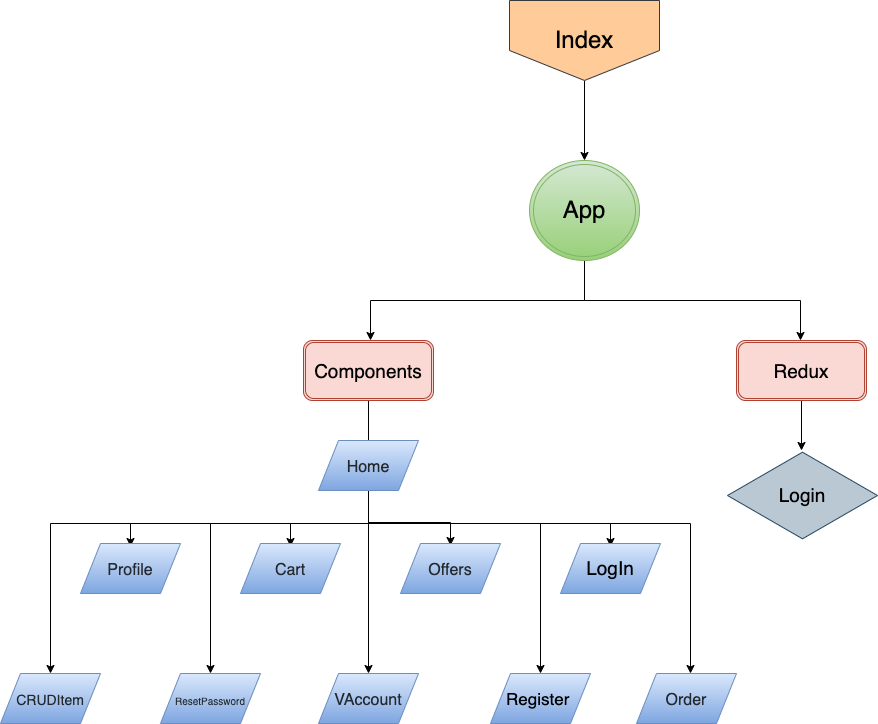

The diagram above was exported from draw.io. Its source (the exported page's mxGraphModel, read from the mxfile embedded in the PNG):
<mxGraphModel dx="1773" dy="614" grid="1" gridSize="10" guides="1" tooltips="1" connect="1" arrows="1" fold="1" page="1" pageScale="1" pageWidth="827" pageHeight="1169" math="0" shadow="0">
  <root>
    <mxCell id="0" />
    <mxCell id="1" parent="0" />
    <mxCell id="7WS3jEVbueauV-Y9R9cJ-2" style="edgeStyle=orthogonalEdgeStyle;rounded=0;orthogonalLoop=1;jettySize=auto;html=1;exitX=0.5;exitY=1;exitDx=0;exitDy=0;fontSize=24;" edge="1" parent="1" source="7WS3jEVbueauV-Y9R9cJ-1">
      <mxGeometry relative="1" as="geometry">
        <mxPoint x="414" y="190" as="targetPoint" />
      </mxGeometry>
    </mxCell>
    <mxCell id="7WS3jEVbueauV-Y9R9cJ-1" value="&lt;font style=&quot;font-size: 24px&quot;&gt;Index&lt;/font&gt;" style="shape=offPageConnector;whiteSpace=wrap;html=1;fillColor=#ffcc99;strokeColor=#36393d;" vertex="1" parent="1">
      <mxGeometry x="339" y="30" width="150" height="80" as="geometry" />
    </mxCell>
    <mxCell id="7WS3jEVbueauV-Y9R9cJ-4" style="edgeStyle=orthogonalEdgeStyle;rounded=0;orthogonalLoop=1;jettySize=auto;html=1;exitX=0.5;exitY=1;exitDx=0;exitDy=0;fontSize=24;" edge="1" parent="1" source="7WS3jEVbueauV-Y9R9cJ-3">
      <mxGeometry relative="1" as="geometry">
        <mxPoint x="200" y="370" as="targetPoint" />
      </mxGeometry>
    </mxCell>
    <mxCell id="7WS3jEVbueauV-Y9R9cJ-5" style="edgeStyle=orthogonalEdgeStyle;rounded=0;orthogonalLoop=1;jettySize=auto;html=1;exitX=0.5;exitY=1;exitDx=0;exitDy=0;fontSize=24;" edge="1" parent="1" source="7WS3jEVbueauV-Y9R9cJ-3">
      <mxGeometry relative="1" as="geometry">
        <mxPoint x="630" y="370" as="targetPoint" />
      </mxGeometry>
    </mxCell>
    <mxCell id="7WS3jEVbueauV-Y9R9cJ-3" value="App" style="ellipse;shape=doubleEllipse;whiteSpace=wrap;html=1;fontSize=24;fillColor=#d5e8d4;gradientColor=#97d077;strokeColor=#82b366;" vertex="1" parent="1">
      <mxGeometry x="359" y="190" width="110" height="100" as="geometry" />
    </mxCell>
    <mxCell id="7WS3jEVbueauV-Y9R9cJ-10" style="edgeStyle=orthogonalEdgeStyle;rounded=0;orthogonalLoop=1;jettySize=auto;html=1;exitX=0.5;exitY=1;exitDx=0;exitDy=0;fontSize=19;" edge="1" parent="1">
      <mxGeometry relative="1" as="geometry">
        <mxPoint x="440" y="576" as="targetPoint" />
        <mxPoint x="198" y="433" as="sourcePoint" />
        <Array as="points">
          <mxPoint x="198" y="553" />
          <mxPoint x="440" y="553" />
        </Array>
      </mxGeometry>
    </mxCell>
    <mxCell id="7WS3jEVbueauV-Y9R9cJ-11" style="edgeStyle=orthogonalEdgeStyle;rounded=0;orthogonalLoop=1;jettySize=auto;html=1;exitX=0.5;exitY=1;exitDx=0;exitDy=0;fontSize=19;" edge="1" parent="1" source="7WS3jEVbueauV-Y9R9cJ-6">
      <mxGeometry relative="1" as="geometry">
        <mxPoint x="370" y="703" as="targetPoint" />
        <Array as="points">
          <mxPoint x="198" y="553" />
          <mxPoint x="370" y="553" />
        </Array>
      </mxGeometry>
    </mxCell>
    <mxCell id="7WS3jEVbueauV-Y9R9cJ-12" style="edgeStyle=orthogonalEdgeStyle;rounded=0;orthogonalLoop=1;jettySize=auto;html=1;exitX=0.5;exitY=1;exitDx=0;exitDy=0;fontSize=19;" edge="1" parent="1">
      <mxGeometry relative="1" as="geometry">
        <mxPoint x="280" y="575" as="targetPoint" />
        <mxPoint x="198" y="432" as="sourcePoint" />
        <Array as="points">
          <mxPoint x="198" y="552" />
          <mxPoint x="280" y="552" />
        </Array>
      </mxGeometry>
    </mxCell>
    <mxCell id="7WS3jEVbueauV-Y9R9cJ-13" style="edgeStyle=orthogonalEdgeStyle;rounded=0;orthogonalLoop=1;jettySize=auto;html=1;exitX=0.5;exitY=1;exitDx=0;exitDy=0;fontSize=19;" edge="1" parent="1" source="7WS3jEVbueauV-Y9R9cJ-6">
      <mxGeometry relative="1" as="geometry">
        <mxPoint x="198" y="703" as="targetPoint" />
      </mxGeometry>
    </mxCell>
    <mxCell id="7WS3jEVbueauV-Y9R9cJ-21" style="edgeStyle=orthogonalEdgeStyle;rounded=0;orthogonalLoop=1;jettySize=auto;html=1;exitX=0.5;exitY=1;exitDx=0;exitDy=0;fontSize=17;" edge="1" parent="1">
      <mxGeometry relative="1" as="geometry">
        <mxPoint x="120" y="576" as="targetPoint" />
        <mxPoint x="198" y="433" as="sourcePoint" />
        <Array as="points">
          <mxPoint x="198" y="553" />
          <mxPoint x="120" y="553" />
        </Array>
      </mxGeometry>
    </mxCell>
    <mxCell id="7WS3jEVbueauV-Y9R9cJ-23" style="edgeStyle=orthogonalEdgeStyle;rounded=0;orthogonalLoop=1;jettySize=auto;html=1;exitX=0.5;exitY=1;exitDx=0;exitDy=0;fontSize=17;entryX=0.5;entryY=0;entryDx=0;entryDy=0;" edge="1" parent="1" source="7WS3jEVbueauV-Y9R9cJ-6" target="7WS3jEVbueauV-Y9R9cJ-24">
      <mxGeometry relative="1" as="geometry">
        <mxPoint x="-10" y="643" as="targetPoint" />
        <Array as="points">
          <mxPoint x="198" y="553" />
          <mxPoint x="40" y="553" />
        </Array>
      </mxGeometry>
    </mxCell>
    <mxCell id="7WS3jEVbueauV-Y9R9cJ-25" style="edgeStyle=orthogonalEdgeStyle;rounded=0;orthogonalLoop=1;jettySize=auto;html=1;exitX=0.5;exitY=1;exitDx=0;exitDy=0;fontSize=10;" edge="1" parent="1" source="7WS3jEVbueauV-Y9R9cJ-6">
      <mxGeometry relative="1" as="geometry">
        <mxPoint x="520" y="703" as="targetPoint" />
        <Array as="points">
          <mxPoint x="198" y="553" />
          <mxPoint x="520" y="553" />
        </Array>
      </mxGeometry>
    </mxCell>
    <mxCell id="7WS3jEVbueauV-Y9R9cJ-27" style="edgeStyle=orthogonalEdgeStyle;rounded=0;orthogonalLoop=1;jettySize=auto;html=1;exitX=0.5;exitY=1;exitDx=0;exitDy=0;fontSize=10;" edge="1" parent="1">
      <mxGeometry relative="1" as="geometry">
        <mxPoint x="-40" y="576" as="targetPoint" />
        <mxPoint x="198" y="433" as="sourcePoint" />
        <Array as="points">
          <mxPoint x="198" y="553" />
          <mxPoint x="-40" y="553" />
        </Array>
      </mxGeometry>
    </mxCell>
    <mxCell id="7WS3jEVbueauV-Y9R9cJ-29" style="edgeStyle=orthogonalEdgeStyle;rounded=0;orthogonalLoop=1;jettySize=auto;html=1;exitX=0.5;exitY=1;exitDx=0;exitDy=0;fontSize=10;" edge="1" parent="1" source="7WS3jEVbueauV-Y9R9cJ-6">
      <mxGeometry relative="1" as="geometry">
        <mxPoint x="-120" y="703" as="targetPoint" />
        <Array as="points">
          <mxPoint x="198" y="553" />
          <mxPoint x="-120" y="553" />
        </Array>
      </mxGeometry>
    </mxCell>
    <mxCell id="7WS3jEVbueauV-Y9R9cJ-6" value="&lt;font style=&quot;font-size: 19px&quot;&gt;Components&lt;/font&gt;" style="shape=ext;double=1;rounded=1;whiteSpace=wrap;html=1;fontSize=24;fillColor=#fad9d5;strokeColor=#ae4132;" vertex="1" parent="1">
      <mxGeometry x="133" y="370" width="130" height="60" as="geometry" />
    </mxCell>
    <mxCell id="7WS3jEVbueauV-Y9R9cJ-8" style="edgeStyle=orthogonalEdgeStyle;rounded=0;orthogonalLoop=1;jettySize=auto;html=1;exitX=0.5;exitY=1;exitDx=0;exitDy=0;fontSize=19;" edge="1" parent="1" source="7WS3jEVbueauV-Y9R9cJ-7">
      <mxGeometry relative="1" as="geometry">
        <mxPoint x="631" y="480" as="targetPoint" />
      </mxGeometry>
    </mxCell>
    <mxCell id="7WS3jEVbueauV-Y9R9cJ-7" value="&lt;font style=&quot;font-size: 19px&quot;&gt;Redux&lt;/font&gt;" style="shape=ext;double=1;rounded=1;whiteSpace=wrap;html=1;fontSize=24;fillColor=#fad9d5;strokeColor=#ae4132;" vertex="1" parent="1">
      <mxGeometry x="566" y="370" width="130" height="60" as="geometry" />
    </mxCell>
    <mxCell id="7WS3jEVbueauV-Y9R9cJ-9" value="Login" style="html=1;whiteSpace=wrap;aspect=fixed;shape=isoRectangle;fontSize=19;fillColor=#bac8d3;strokeColor=#23445d;" vertex="1" parent="1">
      <mxGeometry x="557" y="480" width="150" height="90" as="geometry" />
    </mxCell>
    <mxCell id="7WS3jEVbueauV-Y9R9cJ-16" value="LogIn" style="shape=parallelogram;perimeter=parallelogramPerimeter;whiteSpace=wrap;html=1;fixedSize=1;fontSize=19;fillColor=#dae8fc;gradientColor=#7ea6e0;strokeColor=#6c8ebf;labelBackgroundColor=none;" vertex="1" parent="1">
      <mxGeometry x="390" y="573" width="100" height="50" as="geometry" />
    </mxCell>
    <mxCell id="7WS3jEVbueauV-Y9R9cJ-17" value="&lt;font style=&quot;font-size: 17px&quot;&gt;Register&amp;nbsp;&lt;/font&gt;" style="shape=parallelogram;perimeter=parallelogramPerimeter;whiteSpace=wrap;html=1;fixedSize=1;fontSize=19;fillColor=#dae8fc;gradientColor=#7ea6e0;strokeColor=#6c8ebf;labelBackgroundColor=none;" vertex="1" parent="1">
      <mxGeometry x="320" y="703" width="100" height="50" as="geometry" />
    </mxCell>
    <mxCell id="7WS3jEVbueauV-Y9R9cJ-18" value="&lt;font color=&quot;#24292f&quot;&gt;&lt;span style=&quot;font-size: 16px;&quot;&gt;Offers&lt;/span&gt;&lt;/font&gt;" style="shape=parallelogram;perimeter=parallelogramPerimeter;whiteSpace=wrap;html=1;fixedSize=1;fontSize=19;fillColor=#dae8fc;gradientColor=#7ea6e0;strokeColor=#6c8ebf;labelBackgroundColor=none;" vertex="1" parent="1">
      <mxGeometry x="230" y="573" width="100" height="50" as="geometry" />
    </mxCell>
    <mxCell id="7WS3jEVbueauV-Y9R9cJ-20" value="&lt;span style=&quot;color: rgb(36, 41, 47); font-size: 16px;&quot;&gt;VAccount&lt;/span&gt;" style="shape=parallelogram;perimeter=parallelogramPerimeter;whiteSpace=wrap;html=1;fixedSize=1;fontSize=19;fillColor=#dae8fc;gradientColor=#7ea6e0;strokeColor=#6c8ebf;labelBackgroundColor=none;" vertex="1" parent="1">
      <mxGeometry x="148" y="703" width="100" height="50" as="geometry" />
    </mxCell>
    <mxCell id="7WS3jEVbueauV-Y9R9cJ-22" value="&lt;span style=&quot;color: rgb(36, 41, 47); font-size: 16px;&quot;&gt;Cart&lt;/span&gt;" style="shape=parallelogram;perimeter=parallelogramPerimeter;whiteSpace=wrap;html=1;fixedSize=1;fontSize=19;fillColor=#dae8fc;gradientColor=#7ea6e0;strokeColor=#6c8ebf;labelBackgroundColor=none;" vertex="1" parent="1">
      <mxGeometry x="70" y="573" width="100" height="50" as="geometry" />
    </mxCell>
    <mxCell id="7WS3jEVbueauV-Y9R9cJ-24" value="&lt;span style=&quot;color: rgb(36, 41, 47);&quot;&gt;&lt;font style=&quot;font-size: 10px&quot;&gt;ResetPassword&lt;/font&gt;&lt;/span&gt;" style="shape=parallelogram;perimeter=parallelogramPerimeter;whiteSpace=wrap;html=1;fixedSize=1;fontSize=19;fillColor=#dae8fc;gradientColor=#7ea6e0;strokeColor=#6c8ebf;labelBackgroundColor=none;" vertex="1" parent="1">
      <mxGeometry x="-10" y="703" width="100" height="50" as="geometry" />
    </mxCell>
    <mxCell id="7WS3jEVbueauV-Y9R9cJ-26" value="&lt;span style=&quot;color: rgb(36, 41, 47); font-size: 16px;&quot;&gt;Order&lt;/span&gt;" style="shape=parallelogram;perimeter=parallelogramPerimeter;whiteSpace=wrap;html=1;fixedSize=1;fontSize=19;fillColor=#dae8fc;gradientColor=#7ea6e0;strokeColor=#6c8ebf;labelBackgroundColor=none;" vertex="1" parent="1">
      <mxGeometry x="466" y="703" width="100" height="50" as="geometry" />
    </mxCell>
    <mxCell id="7WS3jEVbueauV-Y9R9cJ-28" value="&lt;span style=&quot;color: rgb(36, 41, 47); font-size: 16px;&quot;&gt;Profile&lt;/span&gt;" style="shape=parallelogram;perimeter=parallelogramPerimeter;whiteSpace=wrap;html=1;fixedSize=1;fontSize=19;fillColor=#dae8fc;gradientColor=#7ea6e0;strokeColor=#6c8ebf;labelBackgroundColor=none;" vertex="1" parent="1">
      <mxGeometry x="-90" y="573" width="100" height="50" as="geometry" />
    </mxCell>
    <mxCell id="7WS3jEVbueauV-Y9R9cJ-30" value="&lt;span style=&quot;color: rgb(36, 41, 47);&quot;&gt;&lt;font style=&quot;font-size: 14px&quot;&gt;CRUDItem&lt;/font&gt;&lt;/span&gt;" style="shape=parallelogram;perimeter=parallelogramPerimeter;whiteSpace=wrap;html=1;fixedSize=1;fontSize=19;fillColor=#dae8fc;gradientColor=#7ea6e0;strokeColor=#6c8ebf;labelBackgroundColor=none;" vertex="1" parent="1">
      <mxGeometry x="-170" y="703" width="100" height="50" as="geometry" />
    </mxCell>
    <mxCell id="7WS3jEVbueauV-Y9R9cJ-31" value="&lt;span style=&quot;color: rgb(36 , 41 , 47) ; font-size: 16px&quot;&gt;Home&lt;/span&gt;" style="shape=parallelogram;perimeter=parallelogramPerimeter;whiteSpace=wrap;html=1;fixedSize=1;fontSize=19;fillColor=#dae8fc;gradientColor=#7ea6e0;strokeColor=#6c8ebf;labelBackgroundColor=none;" vertex="1" parent="1">
      <mxGeometry x="148" y="470" width="100" height="50" as="geometry" />
    </mxCell>
  </root>
</mxGraphModel>